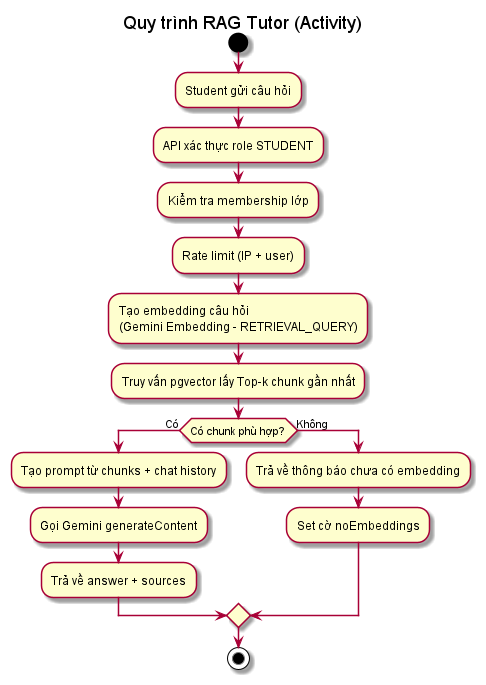

The diagram above was rendered by PlantUML. Its source (embedded in the PNG):
@startuml flow_rag
title Quy trình RAG Tutor (Activity)

start
:Student gửi câu hỏi;
:API xác thực role STUDENT;
:Kiểm tra membership lớp;
:Rate limit (IP + user);
:Tạo embedding câu hỏi
(Gemini Embedding - RETRIEVAL_QUERY);
:Truy vấn pgvector lấy Top-k chunk gần nhất;
if (Có chunk phù hợp?) then (Có)
  :Tạo prompt từ chunks + chat history;
  :Gọi Gemini generateContent;
  :Trả về answer + sources;
else (Không)
  :Trả về thông báo chưa có embedding;
  :Set cờ noEmbeddings;
endif
stop

@enduml